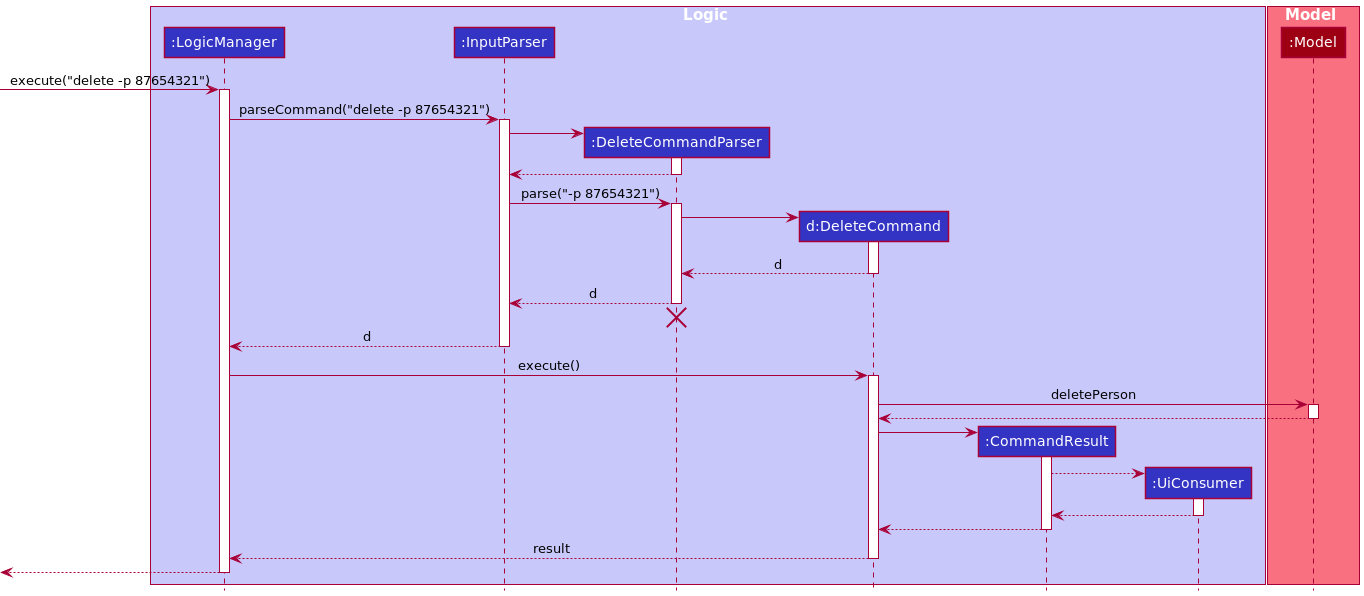

The diagram above was rendered by PlantUML. Its source (embedded in the PNG):
@startuml
!include style.puml

box Logic LOGIC_COLOR_T1
participant ":LogicManager" as LogicManager LOGIC_COLOR
participant ":InputParser" as InputParser LOGIC_COLOR
participant ":DeleteCommandParser" as DeleteCommandParser LOGIC_COLOR
participant "d:DeleteCommand" as DeleteCommand LOGIC_COLOR
participant ":CommandResult" as CommandResult LOGIC_COLOR
participant ":UiConsumer" as UiConsumer LOGIC_COLOR
end box

box Model MODEL_COLOR_T1
participant ":Model" as Model MODEL_COLOR
end box

[-> LogicManager : execute("delete -p 87654321")
activate LogicManager

LogicManager -> InputParser : parseCommand("delete -p 87654321")
activate InputParser

create DeleteCommandParser
InputParser -> DeleteCommandParser
activate DeleteCommandParser

DeleteCommandParser --> InputParser
deactivate DeleteCommandParser


InputParser -> DeleteCommandParser : parse("-p 87654321")
activate DeleteCommandParser

create DeleteCommand
DeleteCommandParser -> DeleteCommand
activate DeleteCommand

DeleteCommand --> DeleteCommandParser : d
deactivate DeleteCommand

DeleteCommandParser --> InputParser : d
deactivate DeleteCommandParser
'Hidden arrow to position the destroy marker below the end of the activation bar.
DeleteCommandParser -[hidden]-> InputParser
destroy DeleteCommandParser

InputParser --> LogicManager : d
deactivate InputParser

LogicManager -> DeleteCommand : execute()
activate DeleteCommand

DeleteCommand -> Model : deletePerson
activate Model

Model --> DeleteCommand
deactivate Model

create CommandResult
DeleteCommand -> CommandResult
activate CommandResult

create UiConsumer
CommandResult --> UiConsumer
activate UiConsumer
UiConsumer --> CommandResult
deactivate UiConsumer

CommandResult --> DeleteCommand
deactivate CommandResult

DeleteCommand --> LogicManager : result
deactivate DeleteCommand

[<--LogicManager
deactivate LogicManager
@enduml